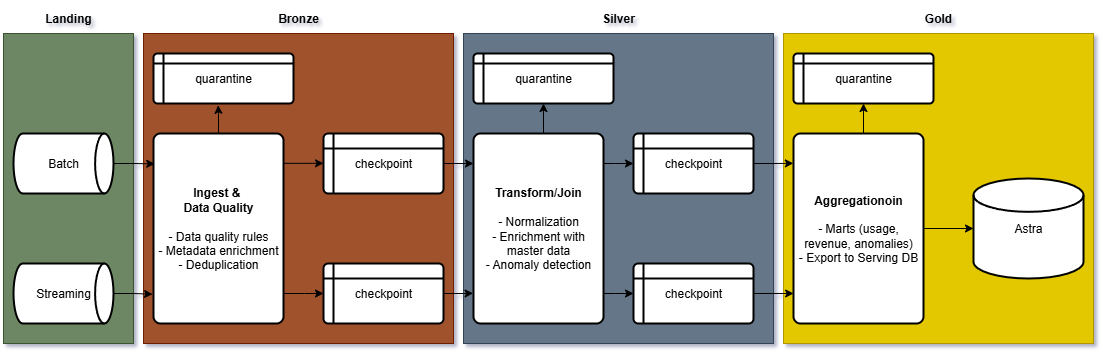

The diagram above was exported from draw.io. Its source (the exported page's mxGraphModel, read from the mxfile embedded in the PNG):
<mxGraphModel dx="1182" dy="662" grid="1" gridSize="10" guides="1" tooltips="1" connect="1" arrows="1" fold="1" page="1" pageScale="1" pageWidth="827" pageHeight="1169" math="0" shadow="0">
  <root>
    <mxCell id="0" />
    <mxCell id="1" parent="0" />
    <mxCell id="5xX87MN_HrahzF6Kwt33-45" value="" style="rounded=0;whiteSpace=wrap;html=1;strokeColor=#B09500;fillColor=#e3c800;fontColor=#000000;" vertex="1" parent="1">
      <mxGeometry x="880" y="100" width="310" height="310" as="geometry" />
    </mxCell>
    <mxCell id="5xX87MN_HrahzF6Kwt33-43" value="" style="rounded=0;whiteSpace=wrap;html=1;strokeColor=#314354;fillColor=#647687;fontColor=#ffffff;" vertex="1" parent="1">
      <mxGeometry x="560" y="100" width="310" height="310" as="geometry" />
    </mxCell>
    <mxCell id="5xX87MN_HrahzF6Kwt33-42" value="" style="rounded=0;whiteSpace=wrap;html=1;strokeColor=#6D1F00;fillColor=#a0522d;fontColor=#ffffff;" vertex="1" parent="1">
      <mxGeometry x="240" y="100" width="310" height="310" as="geometry" />
    </mxCell>
    <mxCell id="5xX87MN_HrahzF6Kwt33-41" value="" style="rounded=0;whiteSpace=wrap;html=1;strokeColor=#3A5431;fillColor=#6d8764;fontColor=#ffffff;" vertex="1" parent="1">
      <mxGeometry x="100" y="100" width="130" height="310" as="geometry" />
    </mxCell>
    <mxCell id="5xX87MN_HrahzF6Kwt33-1" value="Batch" style="strokeWidth=2;html=1;shape=mxgraph.flowchart.direct_data;whiteSpace=wrap;" vertex="1" parent="1">
      <mxGeometry x="110" y="200" width="100" height="60" as="geometry" />
    </mxCell>
    <mxCell id="5xX87MN_HrahzF6Kwt33-2" value="Streaming" style="strokeWidth=2;html=1;shape=mxgraph.flowchart.direct_data;whiteSpace=wrap;" vertex="1" parent="1">
      <mxGeometry x="110" y="330" width="100" height="60" as="geometry" />
    </mxCell>
    <mxCell id="5xX87MN_HrahzF6Kwt33-6" value="quarantine " style="shape=internalStorage;whiteSpace=wrap;html=1;dx=10;dy=10;rounded=1;arcSize=8;strokeWidth=2;" vertex="1" parent="1">
      <mxGeometry x="250" y="120" width="140" height="50" as="geometry" />
    </mxCell>
    <mxCell id="5xX87MN_HrahzF6Kwt33-7" value="checkpoint" style="shape=internalStorage;whiteSpace=wrap;html=1;dx=10;dy=15;rounded=1;arcSize=8;strokeWidth=2;" vertex="1" parent="1">
      <mxGeometry x="420" y="200" width="120" height="60" as="geometry" />
    </mxCell>
    <mxCell id="5xX87MN_HrahzF6Kwt33-8" value="&lt;b&gt;Ingest &amp;amp;&amp;nbsp;&lt;/b&gt;&lt;div&gt;&lt;b&gt;Data Quality&lt;/b&gt;&lt;br&gt;&lt;br&gt;- Data quality rules&lt;/div&gt;&lt;div&gt;- Metadata enrichment&lt;/div&gt;&lt;div&gt;- Deduplication&lt;/div&gt;" style="rounded=1;whiteSpace=wrap;html=1;absoluteArcSize=1;arcSize=14;strokeWidth=2;" vertex="1" parent="1">
      <mxGeometry x="250" y="200" width="130" height="190" as="geometry" />
    </mxCell>
    <mxCell id="5xX87MN_HrahzF6Kwt33-11" value="checkpoint" style="shape=internalStorage;whiteSpace=wrap;html=1;dx=10;dy=15;rounded=1;arcSize=8;strokeWidth=2;" vertex="1" parent="1">
      <mxGeometry x="420" y="330" width="120" height="60" as="geometry" />
    </mxCell>
    <mxCell id="5xX87MN_HrahzF6Kwt33-12" style="edgeStyle=orthogonalEdgeStyle;rounded=0;orthogonalLoop=1;jettySize=auto;html=1;entryX=0;entryY=0.5;entryDx=0;entryDy=0;" edge="1" parent="1" target="5xX87MN_HrahzF6Kwt33-11">
      <mxGeometry relative="1" as="geometry">
        <mxPoint x="380" y="359.9999999999999" as="sourcePoint" />
      </mxGeometry>
    </mxCell>
    <mxCell id="5xX87MN_HrahzF6Kwt33-18" value="quarantine " style="shape=internalStorage;whiteSpace=wrap;html=1;dx=10;dy=10;rounded=1;arcSize=8;strokeWidth=2;" vertex="1" parent="1">
      <mxGeometry x="570" y="120" width="140" height="50" as="geometry" />
    </mxCell>
    <mxCell id="5xX87MN_HrahzF6Kwt33-19" value="checkpoint" style="shape=internalStorage;whiteSpace=wrap;html=1;dx=10;dy=15;rounded=1;arcSize=8;strokeWidth=2;" vertex="1" parent="1">
      <mxGeometry x="730" y="200" width="120" height="60" as="geometry" />
    </mxCell>
    <mxCell id="5xX87MN_HrahzF6Kwt33-20" style="edgeStyle=orthogonalEdgeStyle;rounded=0;orthogonalLoop=1;jettySize=auto;html=1;entryX=0.5;entryY=1;entryDx=0;entryDy=0;" edge="1" parent="1" target="5xX87MN_HrahzF6Kwt33-18">
      <mxGeometry relative="1" as="geometry">
        <mxPoint x="640" y="200" as="sourcePoint" />
      </mxGeometry>
    </mxCell>
    <mxCell id="5xX87MN_HrahzF6Kwt33-21" style="edgeStyle=orthogonalEdgeStyle;rounded=0;orthogonalLoop=1;jettySize=auto;html=1;entryX=0;entryY=0.5;entryDx=0;entryDy=0;" edge="1" parent="1" target="5xX87MN_HrahzF6Kwt33-19">
      <mxGeometry relative="1" as="geometry">
        <mxPoint x="690" y="230" as="sourcePoint" />
      </mxGeometry>
    </mxCell>
    <mxCell id="5xX87MN_HrahzF6Kwt33-23" value="checkpoint" style="shape=internalStorage;whiteSpace=wrap;html=1;dx=10;dy=15;rounded=1;arcSize=8;strokeWidth=2;" vertex="1" parent="1">
      <mxGeometry x="730" y="330" width="120" height="60" as="geometry" />
    </mxCell>
    <mxCell id="5xX87MN_HrahzF6Kwt33-24" style="edgeStyle=orthogonalEdgeStyle;rounded=0;orthogonalLoop=1;jettySize=auto;html=1;entryX=0;entryY=0.5;entryDx=0;entryDy=0;" edge="1" parent="1" target="5xX87MN_HrahzF6Kwt33-23">
      <mxGeometry relative="1" as="geometry">
        <mxPoint x="690" y="360" as="sourcePoint" />
      </mxGeometry>
    </mxCell>
    <mxCell id="5xX87MN_HrahzF6Kwt33-29" value="quarantine " style="shape=internalStorage;whiteSpace=wrap;html=1;dx=10;dy=10;rounded=1;arcSize=8;strokeWidth=2;" vertex="1" parent="1">
      <mxGeometry x="890" y="120" width="140" height="50" as="geometry" />
    </mxCell>
    <mxCell id="5xX87MN_HrahzF6Kwt33-31" style="edgeStyle=orthogonalEdgeStyle;rounded=0;orthogonalLoop=1;jettySize=auto;html=1;entryX=0.5;entryY=1;entryDx=0;entryDy=0;" edge="1" parent="1" target="5xX87MN_HrahzF6Kwt33-29">
      <mxGeometry relative="1" as="geometry">
        <mxPoint x="960" y="199.9999999999999" as="sourcePoint" />
      </mxGeometry>
    </mxCell>
    <mxCell id="5xX87MN_HrahzF6Kwt33-47" value="&lt;b&gt;Landing&lt;/b&gt;" style="text;html=1;align=center;verticalAlign=middle;whiteSpace=wrap;rounded=0;" vertex="1" parent="1">
      <mxGeometry x="135" y="70" width="60" height="30" as="geometry" />
    </mxCell>
    <mxCell id="5xX87MN_HrahzF6Kwt33-48" value="&lt;b&gt;Bronze&lt;/b&gt;" style="text;html=1;align=center;verticalAlign=middle;whiteSpace=wrap;rounded=0;" vertex="1" parent="1">
      <mxGeometry x="365" y="70" width="60" height="30" as="geometry" />
    </mxCell>
    <mxCell id="5xX87MN_HrahzF6Kwt33-49" value="&lt;b&gt;Silver&lt;/b&gt;" style="text;html=1;align=center;verticalAlign=middle;whiteSpace=wrap;rounded=0;" vertex="1" parent="1">
      <mxGeometry x="685" y="70" width="60" height="30" as="geometry" />
    </mxCell>
    <mxCell id="5xX87MN_HrahzF6Kwt33-50" value="&lt;b&gt;Gold&lt;/b&gt;" style="text;html=1;align=center;verticalAlign=middle;whiteSpace=wrap;rounded=0;" vertex="1" parent="1">
      <mxGeometry x="1005" y="70" width="60" height="30" as="geometry" />
    </mxCell>
    <mxCell id="5xX87MN_HrahzF6Kwt33-51" value="Astra" style="strokeWidth=2;html=1;shape=mxgraph.flowchart.database;whiteSpace=wrap;" vertex="1" parent="1">
      <mxGeometry x="1070" y="245" width="110" height="100" as="geometry" />
    </mxCell>
    <mxCell id="5xX87MN_HrahzF6Kwt33-52" style="edgeStyle=orthogonalEdgeStyle;rounded=0;orthogonalLoop=1;jettySize=auto;html=1;entryX=-0.007;entryY=0.846;entryDx=0;entryDy=0;entryPerimeter=0;" edge="1" parent="1" source="5xX87MN_HrahzF6Kwt33-2" target="5xX87MN_HrahzF6Kwt33-8">
      <mxGeometry relative="1" as="geometry" />
    </mxCell>
    <mxCell id="5xX87MN_HrahzF6Kwt33-53" style="edgeStyle=orthogonalEdgeStyle;rounded=0;orthogonalLoop=1;jettySize=auto;html=1;entryX=0.01;entryY=0.16;entryDx=0;entryDy=0;entryPerimeter=0;" edge="1" parent="1" source="5xX87MN_HrahzF6Kwt33-1" target="5xX87MN_HrahzF6Kwt33-8">
      <mxGeometry relative="1" as="geometry" />
    </mxCell>
    <mxCell id="5xX87MN_HrahzF6Kwt33-54" style="edgeStyle=orthogonalEdgeStyle;rounded=0;orthogonalLoop=1;jettySize=auto;html=1;entryX=0;entryY=0.5;entryDx=0;entryDy=0;" edge="1" parent="1">
      <mxGeometry relative="1" as="geometry">
        <mxPoint x="380" y="229.82999999999998" as="sourcePoint" />
        <mxPoint x="420" y="229.8300000000001" as="targetPoint" />
      </mxGeometry>
    </mxCell>
    <mxCell id="5xX87MN_HrahzF6Kwt33-55" value="&lt;b&gt;Transform/Join&lt;/b&gt;&lt;div&gt;&lt;br&gt;- Normalization&lt;/div&gt;&lt;div&gt;- Enrichment with master data&lt;/div&gt;&lt;div&gt;- Anomaly detection&lt;/div&gt;" style="rounded=1;whiteSpace=wrap;html=1;absoluteArcSize=1;arcSize=14;strokeWidth=2;" vertex="1" parent="1">
      <mxGeometry x="570" y="200" width="130" height="190" as="geometry" />
    </mxCell>
    <mxCell id="5xX87MN_HrahzF6Kwt33-56" style="edgeStyle=orthogonalEdgeStyle;rounded=0;orthogonalLoop=1;jettySize=auto;html=1;exitX=1;exitY=0.5;exitDx=0;exitDy=0;" edge="1" parent="1" source="5xX87MN_HrahzF6Kwt33-7">
      <mxGeometry relative="1" as="geometry">
        <mxPoint x="570" y="230" as="targetPoint" />
      </mxGeometry>
    </mxCell>
    <mxCell id="5xX87MN_HrahzF6Kwt33-59" style="edgeStyle=orthogonalEdgeStyle;rounded=0;orthogonalLoop=1;jettySize=auto;html=1;entryX=-0.003;entryY=0.841;entryDx=0;entryDy=0;entryPerimeter=0;" edge="1" parent="1" source="5xX87MN_HrahzF6Kwt33-11" target="5xX87MN_HrahzF6Kwt33-55">
      <mxGeometry relative="1" as="geometry" />
    </mxCell>
    <mxCell id="5xX87MN_HrahzF6Kwt33-60" value="&lt;b&gt;Aggregationoin&lt;/b&gt;&lt;div&gt;&lt;br&gt;- Marts (usage, revenue, anomalies)&lt;/div&gt;&lt;div&gt;- Export to Serving DB&lt;/div&gt;" style="rounded=1;whiteSpace=wrap;html=1;absoluteArcSize=1;arcSize=14;strokeWidth=2;" vertex="1" parent="1">
      <mxGeometry x="890" y="200" width="130" height="190" as="geometry" />
    </mxCell>
    <mxCell id="5xX87MN_HrahzF6Kwt33-62" style="edgeStyle=orthogonalEdgeStyle;rounded=0;orthogonalLoop=1;jettySize=auto;html=1;entryX=-0.001;entryY=0.157;entryDx=0;entryDy=0;entryPerimeter=0;" edge="1" parent="1" source="5xX87MN_HrahzF6Kwt33-19" target="5xX87MN_HrahzF6Kwt33-60">
      <mxGeometry relative="1" as="geometry" />
    </mxCell>
    <mxCell id="5xX87MN_HrahzF6Kwt33-63" style="edgeStyle=orthogonalEdgeStyle;rounded=0;orthogonalLoop=1;jettySize=auto;html=1;entryX=0.001;entryY=0.842;entryDx=0;entryDy=0;entryPerimeter=0;" edge="1" parent="1" source="5xX87MN_HrahzF6Kwt33-23" target="5xX87MN_HrahzF6Kwt33-60">
      <mxGeometry relative="1" as="geometry" />
    </mxCell>
    <mxCell id="5xX87MN_HrahzF6Kwt33-66" style="edgeStyle=orthogonalEdgeStyle;rounded=0;orthogonalLoop=1;jettySize=auto;html=1;entryX=0.462;entryY=1.036;entryDx=0;entryDy=0;entryPerimeter=0;" edge="1" parent="1" source="5xX87MN_HrahzF6Kwt33-8" target="5xX87MN_HrahzF6Kwt33-6">
      <mxGeometry relative="1" as="geometry" />
    </mxCell>
    <mxCell id="5xX87MN_HrahzF6Kwt33-68" style="edgeStyle=orthogonalEdgeStyle;rounded=0;orthogonalLoop=1;jettySize=auto;html=1;entryX=0;entryY=0.5;entryDx=0;entryDy=0;entryPerimeter=0;" edge="1" parent="1" source="5xX87MN_HrahzF6Kwt33-60" target="5xX87MN_HrahzF6Kwt33-51">
      <mxGeometry relative="1" as="geometry" />
    </mxCell>
  </root>
</mxGraphModel>